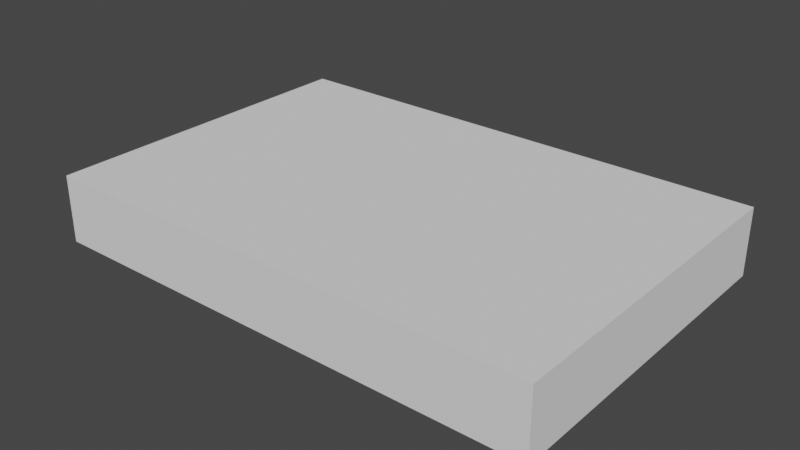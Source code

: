 # Source: Design_Base_Assembly.blend  (saved by Blender 2.92.15; exported with 4.5.12 LTS)
import bpy
from mathutils import Matrix  # noqa: F401  (used for matrix-valued properties, if any)

bpy.ops.wm.read_factory_settings(use_empty=True)
scene = bpy.context.scene
scene.name = 'Scene'

# ---- collections
col_collection = bpy.data.collections.new('Collection'); scene.collection.children.link(col_collection)

# ---- world
world_world = bpy.data.worlds.new('World'); scene.world = world_world
world_world.use_nodes = True; world_world.node_tree.nodes.clear()
_N = world_world.node_tree.nodes; _L = world_world.node_tree.links
n0 = _N.new('ShaderNodeOutputWorld'); n0.name = 'World Output'; n0.location = (300, 300)
n1 = _N.new('ShaderNodeBackground'); n1.name = 'Background'; n1.location = (10, 300)
n1.inputs[0].default_value = (0.05088, 0.05088, 0.05088, 1.0)
_L.new(n1.outputs[0], n0.inputs[0])
n0.is_active_output = True
world_world.color = (0.05088, 0.05088, 0.05088)
world_world.use_sun_shadow = False
world_world.sun_shadow_jitter_overblur = 0.0

# ---- meshes
me_base_assembly = bpy.data.meshes.new('Base Assembly')
me_base_assembly.from_pydata([(0.0, 0.0, 0.0), (0.0, -0.508, 0.0), (0.762, -0.508, 0.0), (0.762, 0.0, 0.0), (0.0, 0.0, 0.1016), (0.0, -0.508, 0.1016), (0.762, -0.508, 0.1016), (0.762, 0.0, 0.1016)], [], [(0, 3, 2, 1), (4, 5, 6, 7), (0, 1, 5, 4), (1, 2, 6, 5), (2, 3, 7, 6), (4, 7, 3, 0)])
me_base_assembly.polygons.foreach_set('material_index', [1, 0, 2, 4, 3, 5])
_uv = me_base_assembly.uv_layers.new(name='UVMap')
_uv.uv.foreach_set('vector', [0.5704, 0.7884, 0.09692, 0.7884, 0.09692, 0.1217, 0.5704, 0.1217, 0.1558, 0.8518, 0.1558, 0.1852, 0.4058, 0.1852, 0.4058, 0.8518, 0.4981, 0.6189, 0.4981, 0.4214, 0.5771, 0.4214, 0.5771, 0.6189, 0.1147, 0.3864, 0.9273, 0.3864, 0.9273, 0.6246, 0.1147, 0.6246, 0.4223, 0.6874, 0.4223, 0.3456, 0.559, 0.3456, 0.559, 0.6874, 0.8537, 0.6084, 0.1645, 0.6084, 0.1645, 0.4246, 0.8537, 0.4246])
me_base_assembly.materials.append(None)
me_base_assembly.materials.append(None)
me_base_assembly.materials.append(None)
me_base_assembly.materials.append(None)
me_base_assembly.materials.append(None)
me_base_assembly.materials.append(None)
me_base_assembly.use_remesh_fix_poles = True
me_base_assembly.use_remesh_preserve_attributes = False
me_base_assembly.use_mirror_vertex_groups = False
me_base_assembly.update()

# ---- objects
ob_design_base_assembly = bpy.data.objects.new('Design Base Assembly', None)
ob_obj_x = bpy.data.objects.new('OBJ_X', None)
ob_obj_y = bpy.data.objects.new('OBJ_Y', None)
ob_obj_z = bpy.data.objects.new('OBJ_Z', None)
ob_obj_prompts = bpy.data.objects.new('OBJ_PROMPTS', None)
ob_base_assembly = bpy.data.objects.new('Base Assembly', me_base_assembly)

# ---- transforms, parenting, visibility, modifiers, constraints
ob_design_base_assembly.location = (0.0, 0.0, 0.0)
ob_design_base_assembly.empty_display_type = 'ARROWS'
ob_design_base_assembly.empty_display_size = 0.1
ob_design_base_assembly.lineart.crease_threshold = 0.0
ob_obj_x.parent = ob_design_base_assembly
ob_obj_x.location = (0.762, 0.0, 0.0)
ob_obj_x.lock_location = (False, True, True)
ob_obj_x.lock_rotation = (True, True, True)
ob_obj_x.empty_display_type = 'SPHERE'
ob_obj_x.empty_display_size = 0.1
ob_obj_x.lineart.crease_threshold = 0.0
ob_obj_y.parent = ob_design_base_assembly
ob_obj_y.location = (0.0, -0.508, 0.0)
ob_obj_y.lock_location = (True, False, True)
ob_obj_y.lock_rotation = (True, True, True)
ob_obj_y.empty_display_type = 'SPHERE'
ob_obj_y.empty_display_size = 0.1
ob_obj_y.lineart.crease_threshold = 0.0
ob_obj_z.parent = ob_design_base_assembly
ob_obj_z.location = (0.0, 0.0, 0.1016)
ob_obj_z.lock_location = (True, True, False)
ob_obj_z.lock_rotation = (True, True, True)
ob_obj_z.empty_display_type = 'SINGLE_ARROW'
ob_obj_z.empty_display_size = 0.2
ob_obj_z.lineart.crease_threshold = 0.0
ob_obj_prompts.parent = ob_design_base_assembly
ob_obj_prompts.location = (0.0, 0.0, 0.0)
ob_obj_prompts.lock_location = (True, True, True)
ob_obj_prompts.lock_rotation = (True, True, True)
ob_obj_prompts.empty_display_size = 0.0001
ob_obj_prompts.lineart.crease_threshold = 0.0
ob_base_assembly.parent = ob_design_base_assembly
ob_base_assembly.location = (0.0, 0.0, 0.0)
ob_base_assembly.lock_location = (True, True, True)
ob_base_assembly.lineart.crease_threshold = 0.0
_vg = ob_base_assembly.vertex_groups.new(name='OBJ_X')
_vg = ob_base_assembly.vertex_groups.new(name='OBJ_Y')
_vg = ob_base_assembly.vertex_groups.new(name='OBJ_Z')
_m = ob_base_assembly.modifiers.new('Hook-OBJ_X', 'HOOK')
_m.center = (0.762, 0.0, 0.0)
_m.matrix_inverse = ((1.0, 0.0, 0.0, -0.762), (0.0, 1.0, 0.0, 0.0), (0.0, 0.0, 1.0, 0.0), (0.0, 0.0, 0.0, 1.0))
_m.object = ob_obj_x
_m = ob_base_assembly.modifiers.new('Hook-OBJ_Y', 'HOOK')
_m.center = (0.0, -0.508, 0.0)
_m.matrix_inverse = ((1.0, 0.0, 0.0, 0.0), (0.0, 1.0, 0.0, 0.508), (0.0, 0.0, 1.0, 0.0), (0.0, 0.0, 0.0, 1.0))
_m.object = ob_obj_y
_m = ob_base_assembly.modifiers.new('Hook-OBJ_Z', 'HOOK')
_m.center = (0.0, 0.0, 0.1016)
_m.matrix_inverse = ((1.0, 0.0, 0.0, 0.0), (0.0, 1.0, 0.0, 0.0), (0.0, 0.0, 1.0, -0.1016), (0.0, 0.0, 0.0, 1.0))
_m.object = ob_obj_z

# ---- collection membership
col_collection.objects.link(ob_design_base_assembly)
col_collection.objects.link(ob_obj_x)
col_collection.objects.link(ob_obj_y)
col_collection.objects.link(ob_obj_z)
col_collection.objects.link(ob_obj_prompts)
col_collection.objects.link(ob_base_assembly)

# ---- scene / render settings (as saved in the file)
scene.frame_start = 1; scene.frame_end = 250; scene.frame_set(1)
scene.render.engine = 'BLENDER_EEVEE_NEXT'
scene.cycles.use_denoising = False
scene.cycles.samples = 128
scene.cycles.sampling_pattern = 'TABULATED_SOBOL'
scene.cycles.use_adaptive_sampling = False
scene.cycles.use_light_tree = False
scene.eevee.use_gtao = True
scene.eevee.use_raytracing = True
scene.view_settings.view_transform = 'Filmic'
bpy.context.view_layer.update()

# ---- added for rendering (the .blend has no active camera and no usable light): camera, sun
cam_auto = bpy.data.cameras.new('AutoCamera')
cam_auto.lens = 50.0
cam_auto.sensor_width = 36.0
cam_auto.clip_end = 1000.0
ob_auto_camera = bpy.data.objects.new('AutoCamera', cam_auto)
scene.collection.objects.link(ob_auto_camera)
ob_auto_camera.location = (1.23353, -1.27703, 0.732823)
ob_auto_camera.rotation_euler = (1.09748, -7.21219e-08, 0.694738)
scene.camera = ob_auto_camera
light_auto_sun = bpy.data.lights.new('AutoSun', 'SUN')
light_auto_sun.energy = 3.0
light_auto_sun.angle = 0.0523599
ob_auto_sun = bpy.data.objects.new('AutoSun', light_auto_sun)
scene.collection.objects.link(ob_auto_sun)
ob_auto_sun.rotation_euler = (0.872665, 0.174533, 0.523599)
bpy.context.view_layer.update()
